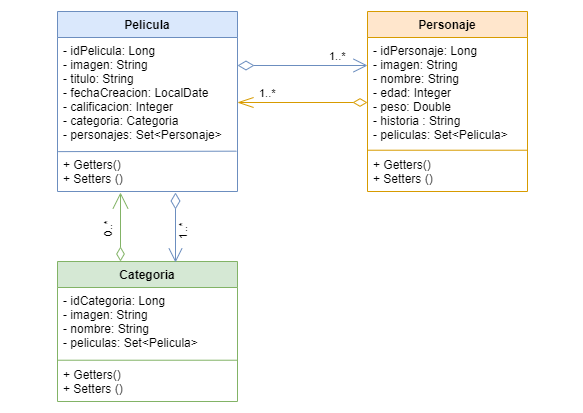

The diagram above was exported from draw.io. Its source (the exported page's mxGraphModel, read from the mxfile embedded in the PNG):
<mxGraphModel dx="718" dy="407" grid="1" gridSize="10" guides="1" tooltips="1" connect="1" arrows="1" fold="1" page="1" pageScale="1" pageWidth="583" pageHeight="413" math="0" shadow="0">
  <root>
    <mxCell id="0" />
    <mxCell id="1" parent="0" />
    <mxCell id="u-oOhVMVLrID_BaAr7Bv-13" value="Pelicula" style="swimlane;fontStyle=1;align=center;verticalAlign=top;childLayout=stackLayout;horizontal=1;startSize=26;horizontalStack=0;resizeParent=1;resizeParentMax=0;resizeLast=0;collapsible=1;marginBottom=0;fillColor=#dae8fc;strokeColor=#6c8ebf;" vertex="1" parent="1">
      <mxGeometry x="57" y="11" width="180" height="180" as="geometry" />
    </mxCell>
    <mxCell id="u-oOhVMVLrID_BaAr7Bv-14" value="- idPelicula: Long&#10;- imagen: String&#10;- titulo: String&#10;- fechaCreacion: LocalDate&#10;- calificacion: Integer&#10;- categoria: Categoria&#10;- personajes: Set&lt;Personaje&gt;&#10;" style="text;strokeColor=none;fillColor=none;align=left;verticalAlign=top;spacingLeft=4;spacingRight=4;overflow=hidden;rotatable=0;points=[[0,0.5],[1,0.5]];portConstraint=eastwest;horizontal=1;" vertex="1" parent="u-oOhVMVLrID_BaAr7Bv-13">
      <mxGeometry y="26" width="180" height="114" as="geometry" />
    </mxCell>
    <mxCell id="u-oOhVMVLrID_BaAr7Bv-30" value="" style="endArrow=none;html=1;fillColor=#dae8fc;strokeColor=#6c8ebf;entryX=0.994;entryY=0.848;entryDx=0;entryDy=0;entryPerimeter=0;exitX=0.004;exitY=0.852;exitDx=0;exitDy=0;exitPerimeter=0;" edge="1" parent="u-oOhVMVLrID_BaAr7Bv-13">
      <mxGeometry width="50" height="50" relative="1" as="geometry">
        <mxPoint x="0.7200000000000273" y="140.128" as="sourcePoint" />
        <mxPoint x="178.92000000000007" y="139.67199999999997" as="targetPoint" />
      </mxGeometry>
    </mxCell>
    <mxCell id="u-oOhVMVLrID_BaAr7Bv-29" value="+ Getters()&#10;+ Setters ()" style="text;strokeColor=none;fillColor=none;align=left;verticalAlign=top;spacingLeft=4;spacingRight=4;overflow=hidden;rotatable=0;points=[[0,0.5],[1,0.5]];portConstraint=eastwest;" vertex="1" parent="u-oOhVMVLrID_BaAr7Bv-13">
      <mxGeometry y="140" width="180" height="40" as="geometry" />
    </mxCell>
    <mxCell id="u-oOhVMVLrID_BaAr7Bv-17" value="Personaje" style="swimlane;fontStyle=1;align=center;verticalAlign=top;childLayout=stackLayout;horizontal=1;startSize=26;horizontalStack=0;resizeParent=1;resizeParentMax=0;resizeLast=0;collapsible=1;marginBottom=0;fillColor=#ffe6cc;strokeColor=#d79b00;" vertex="1" parent="1">
      <mxGeometry x="367" y="11" width="160" height="180" as="geometry" />
    </mxCell>
    <mxCell id="u-oOhVMVLrID_BaAr7Bv-18" value="- idPersonaje: Long&#10;- imagen: String&#10;- nombre: String&#10;- edad: Integer&#10;- peso: Double&#10;- historia : String&#10;- peliculas: Set&lt;Pelicula&gt;" style="text;strokeColor=none;fillColor=none;align=left;verticalAlign=top;spacingLeft=4;spacingRight=4;overflow=hidden;rotatable=0;points=[[0,0.5],[1,0.5]];portConstraint=eastwest;" vertex="1" parent="u-oOhVMVLrID_BaAr7Bv-17">
      <mxGeometry y="26" width="160" height="114" as="geometry" />
    </mxCell>
    <mxCell id="u-oOhVMVLrID_BaAr7Bv-31" value="+ Getters()&#10;+ Setters ()" style="text;strokeColor=none;fillColor=none;align=left;verticalAlign=top;spacingLeft=4;spacingRight=4;overflow=hidden;rotatable=0;points=[[0,0.5],[1,0.5]];portConstraint=eastwest;" vertex="1" parent="u-oOhVMVLrID_BaAr7Bv-17">
      <mxGeometry y="140" width="160" height="40" as="geometry" />
    </mxCell>
    <mxCell id="u-oOhVMVLrID_BaAr7Bv-32" value="" style="endArrow=none;html=1;entryX=0.999;entryY=-0.032;entryDx=0;entryDy=0;entryPerimeter=0;exitX=-0.001;exitY=-0.032;exitDx=0;exitDy=0;exitPerimeter=0;fillColor=#ffe6cc;strokeColor=#d79b00;" edge="1" parent="u-oOhVMVLrID_BaAr7Bv-17" source="u-oOhVMVLrID_BaAr7Bv-31" target="u-oOhVMVLrID_BaAr7Bv-31">
      <mxGeometry width="50" height="50" relative="1" as="geometry">
        <mxPoint x="-100" y="140" as="sourcePoint" />
        <mxPoint x="-50" y="90" as="targetPoint" />
      </mxGeometry>
    </mxCell>
    <mxCell id="u-oOhVMVLrID_BaAr7Bv-21" value="Categoria" style="swimlane;fontStyle=1;align=center;verticalAlign=top;childLayout=stackLayout;horizontal=1;startSize=26;horizontalStack=0;resizeParent=1;resizeParentMax=0;resizeLast=0;collapsible=1;marginBottom=0;fillColor=#d5e8d4;strokeColor=#82b366;" vertex="1" parent="1">
      <mxGeometry x="57" y="261" width="180" height="140" as="geometry" />
    </mxCell>
    <mxCell id="u-oOhVMVLrID_BaAr7Bv-22" value="- idCategoria: Long&#10;- imagen: String&#10;- nombre: String&#10;- peliculas: Set&lt;Pelicula&gt;" style="text;strokeColor=none;fillColor=none;align=left;verticalAlign=top;spacingLeft=4;spacingRight=4;overflow=hidden;rotatable=0;points=[[0,0.5],[1,0.5]];portConstraint=eastwest;" vertex="1" parent="u-oOhVMVLrID_BaAr7Bv-21">
      <mxGeometry y="26" width="180" height="114" as="geometry" />
    </mxCell>
    <mxCell id="u-oOhVMVLrID_BaAr7Bv-26" value="1..*" style="endArrow=diamondThin;html=1;endSize=12;startArrow=openThin;startSize=14;startFill=0;edgeStyle=orthogonalEdgeStyle;align=left;verticalAlign=bottom;endFill=0;fillColor=#ffe6cc;strokeColor=#d79b00;" edge="1" parent="1">
      <mxGeometry x="-0.6923" relative="1" as="geometry">
        <mxPoint x="237" y="102" as="sourcePoint" />
        <mxPoint x="367" y="102" as="targetPoint" />
        <mxPoint as="offset" />
      </mxGeometry>
    </mxCell>
    <mxCell id="u-oOhVMVLrID_BaAr7Bv-27" value="1..*" style="endArrow=open;html=1;endSize=12;startArrow=diamondThin;startSize=14;startFill=0;edgeStyle=orthogonalEdgeStyle;align=left;verticalAlign=bottom;fillColor=#dae8fc;strokeColor=#6c8ebf;" edge="1" parent="1">
      <mxGeometry x="0.3846" relative="1" as="geometry">
        <mxPoint x="237" y="65" as="sourcePoint" />
        <mxPoint x="367" y="65" as="targetPoint" />
        <mxPoint as="offset" />
      </mxGeometry>
    </mxCell>
    <mxCell id="u-oOhVMVLrID_BaAr7Bv-28" value="1..*" style="endArrow=open;html=1;endSize=12;startArrow=diamondThin;startSize=14;startFill=0;edgeStyle=orthogonalEdgeStyle;align=left;verticalAlign=bottom;horizontal=0;fillColor=#dae8fc;strokeColor=#6c8ebf;" edge="1" parent="1">
      <mxGeometry x="0.4" y="12" relative="1" as="geometry">
        <mxPoint x="175" y="192" as="sourcePoint" />
        <mxPoint x="175" y="262" as="targetPoint" />
        <mxPoint as="offset" />
      </mxGeometry>
    </mxCell>
    <mxCell id="u-oOhVMVLrID_BaAr7Bv-33" value="0..*" style="endArrow=diamondThin;html=1;endSize=12;startArrow=open;startSize=14;startFill=0;edgeStyle=orthogonalEdgeStyle;align=center;verticalAlign=bottom;labelPosition=center;verticalLabelPosition=top;endFill=0;textDirection=ltr;horizontal=0;fillColor=#d5e8d4;strokeColor=#82b366;" edge="1" parent="1">
      <mxGeometry x="0.1391" y="-6" relative="1" as="geometry">
        <mxPoint x="120" y="192" as="sourcePoint" />
        <mxPoint x="120" y="261" as="targetPoint" />
        <mxPoint as="offset" />
      </mxGeometry>
    </mxCell>
    <mxCell id="u-oOhVMVLrID_BaAr7Bv-34" value="+ Getters()&#10;+ Setters ()" style="text;strokeColor=none;fillColor=none;align=left;verticalAlign=top;spacingLeft=4;spacingRight=4;overflow=hidden;rotatable=0;points=[[0,0.5],[1,0.5]];portConstraint=eastwest;" vertex="1" parent="1">
      <mxGeometry x="57" y="361" width="180" height="40" as="geometry" />
    </mxCell>
    <mxCell id="u-oOhVMVLrID_BaAr7Bv-35" value="" style="endArrow=none;html=1;exitX=0.001;exitY=-0.032;exitDx=0;exitDy=0;exitPerimeter=0;entryX=1.001;entryY=-0.032;entryDx=0;entryDy=0;entryPerimeter=0;fillColor=#d5e8d4;strokeColor=#82b366;" edge="1" parent="1" source="u-oOhVMVLrID_BaAr7Bv-34" target="u-oOhVMVLrID_BaAr7Bv-34">
      <mxGeometry width="50" height="50" relative="1" as="geometry">
        <mxPoint x="117" y="291" as="sourcePoint" />
        <mxPoint x="167" y="241" as="targetPoint" />
      </mxGeometry>
    </mxCell>
  </root>
</mxGraphModel>